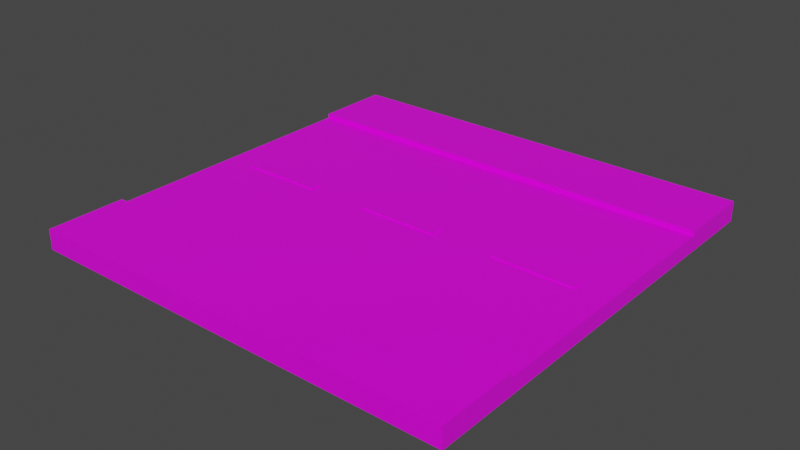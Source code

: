 # Source: road_tiles.blend  (saved by Blender 3.1.7; exported with 4.5.12 LTS)
import bpy
from mathutils import Matrix  # noqa: F401  (used for matrix-valued properties, if any)

bpy.ops.wm.read_factory_settings(use_empty=True)
scene = bpy.context.scene
scene.name = 'Scene'

# ---- collections
col_collection = bpy.data.collections.new('Collection'); scene.collection.children.link(col_collection)

# ---- images (referenced by path relative to the original .blend; pixels are not part of the script)
import os
ASSET_DIR = os.environ.get("B2B_ASSET_DIR", "")  # directory of the original .blend (textures are referenced by path, not embedded)
HERE = os.path.dirname(os.path.abspath(__file__))  # packed textures are extracted next to this script under _unpacked/

def load_image(name, relpath, width, height, colorspace="sRGB"):
    """Load a texture the original file referenced (path relative to the .blend, or extracted next to this script)."""
    p = next((c for c in (os.path.join(HERE, relpath), os.path.join(ASSET_DIR, relpath)) if relpath and os.path.exists(c)), "")
    if p:
        img = bpy.data.images.load(p, check_existing=True)
        img.name = name
    else:  # same state as the original file: an image datablock whose file is absent (Cycles renders it pink)
        img = bpy.data.images.new(name, width, height)
        img.source = "FILE"
        img.filepath = "//" + (relpath or name)
    img.colorspace_settings.name = colorspace
    return img
img_imphenziapalette01_png = load_image('ImphenziaPalette01.png', 'ImphenziaPalette01.png', 1024, 1024, 'sRGB')

# ---- materials (node trees are filled in below, after node groups)
mat_material = bpy.data.materials.new('Material')
mat_material.alpha_threshold = 0.0
mat_material.line_color = (0.0, 0.0, 0.0, 1.0)

# ---- material node trees
mat_material.use_nodes = True; mat_material.node_tree.nodes.clear()
_N = mat_material.node_tree.nodes; _L = mat_material.node_tree.links
n0 = _N.new('ShaderNodeOutputMaterial'); n0.name = 'Material Output'; n0.location = (300, 300)
n1 = _N.new('ShaderNodeBsdfPrincipled'); n1.name = 'Principled BSDF'; n1.location = (10, 300)
n1.distribution = 'GGX'
n1.subsurface_method = 'RANDOM_WALK_SKIN'
n1.inputs[2].default_value = 0.4
n1.inputs[3].default_value = 1.45
n1.inputs[27].default_value = (0.0, 0.0, 0.0, 1.0)
n1.inputs[28].default_value = 1.0
n2 = _N.new('ShaderNodeTexImage'); n2.name = 'Image Texture'; n2.location = (-302, 1)
n2.image = img_imphenziapalette01_png
n2.interpolation = 'Closest'
_L.new(n1.outputs[0], n0.inputs[0])
_L.new(n2.outputs[0], n1.inputs[0])
n0.is_active_output = True

# ---- world
world_world = bpy.data.worlds.new('World'); scene.world = world_world
world_world.use_nodes = True; world_world.node_tree.nodes.clear()
_N = world_world.node_tree.nodes; _L = world_world.node_tree.links
n0 = _N.new('ShaderNodeOutputWorld'); n0.name = 'World Output'; n0.location = (300, 300)
n1 = _N.new('ShaderNodeBackground'); n1.name = 'Background'; n1.location = (10, 300)
n1.inputs[0].default_value = (0.05088, 0.05088, 0.05088, 1.0)
_L.new(n1.outputs[0], n0.inputs[0])
n0.is_active_output = True
world_world.color = (0.05088, 0.05088, 0.05088)
world_world.use_sun_shadow = False
world_world.sun_shadow_jitter_overblur = 0.0

# ---- meshes
me_cube = bpy.data.meshes.new('Cube')
me_cube.from_pydata([(1.0, 1.0, -0.06223), (1.0, 1.0, 0.06223), (-1.0, 1.0, -0.06223), (-1.0, 1.0, 0.06223), (-1.0, 0.0, 0.06223), (1.0, 0.0, -0.06223), (-1.0, 0.0, -0.06223), (1.0, 0.0, 0.06223), (-1.0, 0.6398, -0.06223), (1.0, 0.6398, 0.06223), (-1.0, 0.6398, 0.06223), (1.0, 0.6398, -0.06223), (1.0, 1.0, 0.09488), (-1.0, 1.0, 0.09488), (1.0, 0.6398, 0.09488), (-1.0, 0.6398, 0.09488), (0.3333, 1.0, 0.06223), (-0.3333, 1.0, 0.06223), (-0.3333, 1.0, -0.06223), (0.3333, 1.0, -0.06223), (0.3333, 0.0, 0.06223), (-0.3333, 0.0, 0.06223), (-0.3333, 0.0, -0.06223), (0.3333, 0.0, -0.06223), (-0.3333, 0.6398, -0.06223), (0.3333, 0.6398, -0.06223), (0.3333, 0.6398, 0.06223), (-0.3333, 0.6398, 0.06223), (0.3333, 1.0, 0.09488), (-0.3333, 1.0, 0.09488), (0.3333, 0.6398, 0.09488), (-0.3333, 0.6398, 0.09488), (-1.0, 0.02663, 0.06223), (1.0, 0.04794, -0.06223), (-1.0, 0.04794, -0.06223), (1.0, 0.02663, 0.06223), (0.3333, 0.04794, -0.06223), (-0.3333, 0.04794, -0.06223), (-0.3333, 0.02663, 0.06223), (0.3333, 0.02663, 0.06223), (0.5556, 1.0, -0.06223), (0.7778, 1.0, -0.06223), (0.5556, 0.0, -0.06223), (0.7778, 0.0, -0.06223), (0.5556, 0.6398, -0.06223), (0.7778, 0.6398, -0.06223), (0.7778, 1.0, 0.06223), (0.5556, 1.0, 0.06223), (0.8556, 0.0, 0.06223), (0.4778, 0.0, 0.06223), (0.7778, 0.6398, 0.06223), (0.5556, 0.6398, 0.06223), (0.7778, 1.0, 0.09488), (0.5556, 1.0, 0.09488), (0.7778, 0.6398, 0.09488), (0.5556, 0.6398, 0.09488), (0.5556, 0.04794, -0.06223), (0.7778, 0.04794, -0.06223), (0.8556, 0.02663, 0.06223), (0.4778, 0.02663, 0.06223), (0.1111, 1.0, 0.06223), (-0.1111, 1.0, 0.06223), (-0.1111, 1.0, -0.06223), (0.1111, 1.0, -0.06223), (0.1111, 0.0, 0.06223), (-0.1111, 0.0, 0.06223), (-0.1111, 0.0, -0.06223), (0.1111, 0.0, -0.06223), (-0.1111, 0.6398, -0.06223), (0.1111, 0.6398, -0.06223), (0.1111, 0.6398, 0.06223), (-0.1111, 0.6398, 0.06223), (0.1111, 1.0, 0.09488), (-0.1111, 1.0, 0.09488), (0.1111, 0.6398, 0.09488), (-0.1111, 0.6398, 0.09488), (0.1111, 0.02663, 0.06223), (-0.1111, 0.02663, 0.06223), (-0.1111, 0.04794, -0.06223), (0.1111, 0.04794, -0.06223), (-0.5556, 1.0, 0.06223), (-0.7778, 1.0, 0.06223), (-0.4778, 0.0, 0.06223), (-0.8556, 0.0, 0.06223), (-0.5556, 0.6398, 0.06223), (-0.7778, 0.6398, 0.06223), (-0.5556, 1.0, 0.09488), (-0.7778, 1.0, 0.09488), (-0.5556, 0.6398, 0.09488), (-0.7778, 0.6398, 0.09488), (-0.7778, 1.0, -0.06223), (-0.5556, 1.0, -0.06223), (-0.7778, 0.0, -0.06223), (-0.5556, 0.0, -0.06223), (-0.7778, 0.6398, -0.06223), (-0.5556, 0.6398, -0.06223), (-0.4778, 0.02663, 0.06223), (-0.8556, 0.02663, 0.06223), (-0.7778, 0.04794, -0.06223), (-0.5556, 0.04794, -0.06223), (0.5556, 0.0, 0.06223), (0.3333, 0.0, 0.06223), (-0.3333, 0.02663, 0.06223), (-0.3333, 0.0, 0.06223), (0.3333, 0.02663, 0.06223), (0.5556, 0.02663, 0.06223), (0.1889, 0.0, 0.06223), (-0.1889, 0.0, 0.06223), (0.1889, 0.02663, 0.06223), (-0.1889, 0.02663, 0.06223), (-0.5556, 0.0, 0.06223), (-0.5556, 0.02663, 0.06223), (0.8556, 0.0, 0.07106), (0.4778, 0.0, 0.07106), (0.8556, 0.02663, 0.07106), (0.4778, 0.02663, 0.07106), (-0.4778, 0.0, 0.07106), (-0.8556, 0.0, 0.07106), (-0.4778, 0.02663, 0.07106), (-0.8556, 0.02663, 0.07106), (0.1889, 0.0, 0.07106), (-0.1889, 0.0, 0.07106), (0.1889, 0.02663, 0.07106), (-0.1889, 0.02663, 0.07106), (1.0, -1.0, -0.06223), (1.0, -1.0, 0.06223), (-1.0, -1.0, -0.06223), (-1.0, -1.0, 0.06223), (-1.0, -0.6398, -0.06223), (1.0, -0.6398, 0.06223), (-1.0, -0.6398, 0.06223), (1.0, -0.6398, -0.06223), (1.0, -1.0, 0.09488), (-1.0, -1.0, 0.09488), (1.0, -0.6398, 0.09488), (-1.0, -0.6398, 0.09488), (0.3333, -1.0, 0.06223), (-0.3333, -1.0, 0.06223), (-0.3333, -1.0, -0.06223), (0.3333, -1.0, -0.06223), (-0.3333, -0.6398, -0.06223), (0.3333, -0.6398, -0.06223), (0.3333, -0.6398, 0.06223), (-0.3333, -0.6398, 0.06223), (0.3333, -1.0, 0.09488), (-0.3333, -1.0, 0.09488), (0.3333, -0.6398, 0.09488), (-0.3333, -0.6398, 0.09488), (-1.0, -0.02663, 0.06223), (1.0, -0.04794, -0.06223), (-1.0, -0.04794, -0.06223), (1.0, -0.02663, 0.06223), (0.3333, -0.04794, -0.06223), (-0.3333, -0.04794, -0.06223), (-0.3333, -0.02663, 0.06223), (0.3333, -0.02663, 0.06223), (0.5556, -1.0, -0.06223), (0.7778, -1.0, -0.06223), (0.5556, -0.6398, -0.06223), (0.7778, -0.6398, -0.06223), (0.7778, -1.0, 0.06223), (0.5556, -1.0, 0.06223), (0.7778, -0.6398, 0.06223), (0.5556, -0.6398, 0.06223), (0.7778, -1.0, 0.09488), (0.5556, -1.0, 0.09488), (0.7778, -0.6398, 0.09488), (0.5556, -0.6398, 0.09488), (0.5556, -0.04794, -0.06223), (0.7778, -0.04794, -0.06223), (0.8556, -0.02663, 0.06223), (0.4778, -0.02663, 0.06223), (0.1111, -1.0, 0.06223), (-0.1111, -1.0, 0.06223), (-0.1111, -1.0, -0.06223), (0.1111, -1.0, -0.06223), (-0.1111, -0.6398, -0.06223), (0.1111, -0.6398, -0.06223), (0.1111, -0.6398, 0.06223), (-0.1111, -0.6398, 0.06223), (0.1111, -1.0, 0.09488), (-0.1111, -1.0, 0.09488), (0.1111, -0.6398, 0.09488), (-0.1111, -0.6398, 0.09488), (0.1111, -0.02663, 0.06223), (-0.1111, -0.02663, 0.06223), (-0.1111, -0.04794, -0.06223), (0.1111, -0.04794, -0.06223), (-0.5556, -1.0, 0.06223), (-0.7778, -1.0, 0.06223), (-0.5556, -0.6398, 0.06223), (-0.7778, -0.6398, 0.06223), (-0.5556, -1.0, 0.09488), (-0.7778, -1.0, 0.09488), (-0.5556, -0.6398, 0.09488), (-0.7778, -0.6398, 0.09488), (-0.7778, -1.0, -0.06223), (-0.5556, -1.0, -0.06223), (-0.7778, -0.6398, -0.06223), (-0.5556, -0.6398, -0.06223), (-0.4778, -0.02663, 0.06223), (-0.8556, -0.02663, 0.06223), (-0.7778, -0.04794, -0.06223), (-0.5556, -0.04794, -0.06223), (-0.3333, -0.02663, 0.06223), (0.3333, -0.02663, 0.06223), (0.5556, -0.02663, 0.06223), (0.1889, -0.02663, 0.06223), (-0.1889, -0.02663, 0.06223), (-0.5556, -0.02663, 0.06223), (0.8556, -0.02663, 0.07106), (0.4778, -0.02663, 0.07106), (-0.4778, -0.02663, 0.07106), (-0.8556, -0.02663, 0.07106), (0.1889, -0.02663, 0.07106), (-0.1889, -0.02663, 0.07106)], [], [(10, 8, 2, 3), (46, 41, 0, 1), (35, 33, 5, 7), (58, 35, 7, 48), (98, 34, 6, 92), (90, 2, 8, 94), (85, 10, 15, 89), (1, 0, 11, 9), (32, 34, 8, 10), (52, 12, 14, 54), (46, 1, 12, 52), (1, 9, 14, 12), (10, 3, 13, 15), (80, 17, 29, 86), (60, 16, 28, 72), (86, 29, 31, 88), (72, 28, 30, 74), (51, 26, 30, 55), (71, 27, 31, 75), (40, 19, 25, 44), (62, 18, 24, 68), (56, 36, 23, 42), (78, 37, 22, 66), (65, 77, 109, 107), (76, 39, 20, 64), (80, 91, 18, 17), (60, 63, 19, 16), (70, 26, 39, 76), (84, 27, 38, 96), (68, 24, 37, 78), (44, 25, 36, 56), (4, 6, 34, 32), (94, 8, 34, 98), (50, 9, 35, 58), (9, 11, 33, 35), (26, 51, 59, 39), (51, 50, 58, 59), (11, 45, 57, 33), (45, 44, 56, 57), (33, 57, 43, 5), (57, 56, 42, 43), (0, 41, 45, 11), (41, 40, 44, 45), (9, 50, 54, 14), (50, 51, 55, 54), (16, 47, 53, 28), (47, 46, 52, 53), (28, 53, 55, 30), (53, 52, 54, 55), (64, 65, 107, 106), (106, 107, 121, 120), (16, 19, 40, 47), (47, 40, 41, 46), (25, 69, 79, 36), (69, 68, 78, 79), (27, 71, 77, 38), (71, 70, 76, 77), (17, 18, 62, 61), (61, 62, 63, 60), (38, 77, 65, 21), (49, 20, 101, 100), (36, 79, 67, 23), (79, 78, 66, 67), (19, 63, 69, 25), (63, 62, 68, 69), (26, 70, 74, 30), (70, 71, 75, 74), (29, 73, 75, 31), (73, 72, 74, 75), (17, 61, 73, 29), (61, 60, 72, 73), (24, 95, 99, 37), (95, 94, 98, 99), (10, 85, 97, 32), (85, 84, 96, 97), (3, 2, 90, 81), (81, 90, 91, 80), (32, 97, 83, 4), (108, 106, 120, 122), (13, 87, 89, 15), (87, 86, 88, 89), (3, 81, 87, 13), (81, 80, 86, 87), (27, 84, 88, 31), (84, 85, 89, 88), (18, 91, 95, 24), (91, 90, 94, 95), (37, 99, 93, 22), (99, 98, 92, 93), (111, 102, 103, 110), (104, 105, 100, 101), (48, 49, 113, 112), (21, 82, 110, 103), (59, 49, 100, 105), (96, 38, 102, 111), (38, 21, 103, 102), (76, 64, 106, 108), (77, 76, 108, 109), (82, 96, 111, 110), (39, 59, 105, 104), (20, 39, 104, 101), (115, 114, 112, 113), (119, 118, 116, 117), (123, 122, 120, 121), (49, 59, 115, 113), (83, 97, 119, 117), (82, 83, 117, 116), (109, 108, 122, 123), (58, 48, 112, 114), (96, 82, 116, 118), (97, 96, 118, 119), (107, 109, 123, 121), (59, 58, 114, 115), (130, 127, 126, 128), (160, 125, 124, 157), (151, 7, 5, 149), (170, 48, 7, 151), (202, 92, 6, 150), (196, 198, 128, 126), (191, 195, 135, 130), (125, 129, 131, 124), (148, 130, 128, 150), (164, 166, 134, 132), (160, 164, 132, 125), (125, 132, 134, 129), (130, 135, 133, 127), (188, 192, 145, 137), (172, 180, 144, 136), (192, 194, 147, 145), (180, 182, 146, 144), (163, 167, 146, 142), (179, 183, 147, 143), (156, 158, 141, 139), (174, 176, 140, 138), (168, 42, 23, 152), (186, 66, 22, 153), (65, 107, 208, 185), (184, 64, 20, 155), (188, 137, 138, 197), (172, 136, 139, 175), (178, 184, 155, 142), (190, 200, 154, 143), (176, 186, 153, 140), (158, 168, 152, 141), (4, 148, 150, 6), (198, 202, 150, 128), (162, 170, 151, 129), (129, 151, 149, 131), (142, 155, 171, 163), (163, 171, 170, 162), (131, 149, 169, 159), (159, 169, 168, 158), (149, 5, 43, 169), (169, 43, 42, 168), (124, 131, 159, 157), (157, 159, 158, 156), (129, 134, 166, 162), (162, 166, 167, 163), (136, 144, 165, 161), (161, 165, 164, 160), (144, 146, 167, 165), (165, 167, 166, 164), (136, 161, 156, 139), (161, 160, 157, 156), (141, 152, 187, 177), (177, 187, 186, 176), (143, 154, 185, 179), (179, 185, 184, 178), (137, 173, 174, 138), (173, 172, 175, 174), (154, 21, 65, 185), (152, 23, 67, 187), (187, 67, 66, 186), (139, 141, 177, 175), (175, 177, 176, 174), (142, 146, 182, 178), (178, 182, 183, 179), (145, 147, 183, 181), (181, 183, 182, 180), (137, 145, 181, 173), (173, 181, 180, 172), (140, 153, 203, 199), (199, 203, 202, 198), (130, 148, 201, 191), (191, 201, 200, 190), (127, 189, 196, 126), (189, 188, 197, 196), (148, 4, 83, 201), (207, 214, 120, 106), (133, 135, 195, 193), (193, 195, 194, 192), (127, 133, 193, 189), (189, 193, 192, 188), (143, 147, 194, 190), (190, 194, 195, 191), (138, 140, 199, 197), (197, 199, 198, 196), (153, 22, 93, 203), (203, 93, 92, 202), (209, 110, 103, 204), (205, 101, 100, 206), (171, 206, 100, 49), (200, 209, 204, 154), (154, 204, 103, 21), (184, 207, 106, 64), (185, 208, 207, 184), (82, 110, 209, 200), (155, 205, 206, 171), (20, 101, 205, 155), (211, 113, 112, 210), (213, 117, 116, 212), (215, 121, 120, 214), (49, 113, 211, 171), (83, 117, 213, 201), (208, 215, 214, 207), (170, 210, 112, 48), (200, 212, 116, 82), (201, 213, 212, 200), (107, 121, 215, 208), (171, 211, 210, 170)])
_uv = me_cube.uv_layers.new(name='UVMap')
_uv.uv.foreach_set('vector', [0.9444, 0.9277, 0.9444, 0.9277, 0.9444, 0.9277, 0.9444, 0.9277, 0.9444, 0.9277, 0.9444, 0.9277, 0.9444, 0.9277, 0.9444, 0.9277, 0.9444, 0.9277, 0.9444, 0.9277, 0.9444, 0.9277, 0.9444, 0.9277, 0.9444, 0.9277, 0.9444, 0.9277, 0.9444, 0.9277, 0.9444, 0.9277, 0.9444, 0.9277, 0.9444, 0.9277, 0.9444, 0.9277, 0.9444, 0.9277, 0.9444, 0.9277, 0.9444, 0.9277, 0.9444, 0.9277, 0.9444, 0.9277, 0.7279, 0.9425, 0.7279, 0.9425, 0.7279, 0.9425, 0.7279, 0.9425, 0.9444, 0.9277, 0.9444, 0.9277, 0.9444, 0.9277, 0.9444, 0.9277, 0.9444, 0.9277, 0.9444, 0.9277, 0.9444, 0.9277, 0.9444, 0.9277, 0.7279, 0.9425, 0.7279, 0.9425, 0.7279, 0.9425, 0.7279, 0.9425, 0.9444, 0.9277, 0.9444, 0.9277, 0.9444, 0.9277, 0.9444, 0.9277, 0.9444, 0.9277, 0.9444, 0.9277, 0.9444, 0.9277, 0.9444, 0.9277, 0.9444, 0.9277, 0.9444, 0.9277, 0.9444, 0.9277, 0.9444, 0.9277, 0.9444, 0.9277, 0.9444, 0.9277, 0.9444, 0.9277, 0.9444, 0.9277, 0.9444, 0.9277, 0.9444, 0.9277, 0.9444, 0.9277, 0.9444, 0.9277, 0.7279, 0.9425, 0.7279, 0.9425, 0.7279, 0.9425, 0.7279, 0.9425, 0.7279, 0.9425, 0.7279, 0.9425, 0.7279, 0.9425, 0.7279, 0.9425, 0.7279, 0.9425, 0.7279, 0.9425, 0.7279, 0.9425, 0.7279, 0.9425, 0.7279, 0.9425, 0.7279, 0.9425, 0.7279, 0.9425, 0.7279, 0.9425, 0.9444, 0.9277, 0.9444, 0.9277, 0.9444, 0.9277, 0.9444, 0.9277, 0.9444, 0.9277, 0.9444, 0.9277, 0.9444, 0.9277, 0.9444, 0.9277, 0.9444, 0.9277, 0.9444, 0.9277, 0.9444, 0.9277, 0.9444, 0.9277, 0.9444, 0.9277, 0.9444, 0.9277, 0.9444, 0.9277, 0.9444, 0.9277, 0.9444, 0.9277, 0.9444, 0.9277, 0.9444, 0.9277, 0.9444, 0.9277, 0.9444, 0.9277, 0.9444, 0.9277, 0.9444, 0.9277, 0.9444, 0.9277, 0.9444, 0.9277, 0.9444, 0.9277, 0.9444, 0.9277, 0.9444, 0.9277, 0.9444, 0.9277, 0.9444, 0.9277, 0.9444, 0.9277, 0.9444, 0.9277, 0.9444, 0.9277, 0.9444, 0.9277, 0.9444, 0.9277, 0.9444, 0.9277, 0.9444, 0.9277, 0.9444, 0.9277, 0.9444, 0.9277, 0.9444, 0.9277, 0.9444, 0.9277, 0.9444, 0.9277, 0.9444, 0.9277, 0.9444, 0.9277, 0.9444, 0.9277, 0.9444, 0.9277, 0.9444, 0.9277, 0.9444, 0.9277, 0.9444, 0.9277, 0.9444, 0.9277, 0.9444, 0.9277, 0.9444, 0.9277, 0.9444, 0.9277, 0.9444, 0.9277, 0.9444, 0.9277, 0.9444, 0.9277, 0.9444, 0.9277, 0.9444, 0.9277, 0.9444, 0.9277, 0.9444, 0.9277, 0.9444, 0.9277, 0.9444, 0.9277, 0.9444, 0.9277, 0.9444, 0.9277, 0.9444, 0.9277, 0.9444, 0.9277, 0.9444, 0.9277, 0.9444, 0.9277, 0.9444, 0.9277, 0.9444, 0.9277, 0.9444, 0.9277, 0.9444, 0.9277, 0.9444, 0.9277, 0.9444, 0.9277, 0.9444, 0.9277, 0.9444, 0.9277, 0.9444, 0.9277, 0.9444, 0.9277, 0.9444, 0.9277, 0.9444, 0.9277, 0.9444, 0.9277, 0.9444, 0.9277, 0.9444, 0.9277, 0.9444, 0.9277, 0.9444, 0.9277, 0.9444, 0.9277, 0.9444, 0.9277, 0.9444, 0.9277, 0.9444, 0.9277, 0.9444, 0.9277, 0.9444, 0.9277, 0.9444, 0.9277, 0.9444, 0.9277, 0.9444, 0.9277, 0.9444, 0.9277, 0.9444, 0.9277, 0.7279, 0.9425, 0.7279, 0.9425, 0.7279, 0.9425, 0.7279, 0.9425, 0.7279, 0.9425, 0.7279, 0.9425, 0.7279, 0.9425, 0.7279, 0.9425, 0.9444, 0.9277, 0.9444, 0.9277, 0.9444, 0.9277, 0.9444, 0.9277, 0.9444, 0.9277, 0.9444, 0.9277, 0.9444, 0.9277, 0.9444, 0.9277, 0.7279, 0.9425, 0.7279, 0.9425, 0.7279, 0.9425, 0.7279, 0.9425, 0.7279, 0.9425, 0.7279, 0.9425, 0.7279, 0.9425, 0.7279, 0.9425, 0.9444, 0.9277, 0.9444, 0.9277, 0.9444, 0.9277, 0.9444, 0.9277, 0.9444, 0.9277, 0.9444, 0.9277, 0.9444, 0.9277, 0.9444, 0.9277, 0.9444, 0.9277, 0.9444, 0.9277, 0.9444, 0.9277, 0.9444, 0.9277, 0.9444, 0.9277, 0.9444, 0.9277, 0.9444, 0.9277, 0.9444, 0.9277, 0.9444, 0.9277, 0.9444, 0.9277, 0.9444, 0.9277, 0.9444, 0.9277, 0.9444, 0.9277, 0.9444, 0.9277, 0.9444, 0.9277, 0.9444, 0.9277, 0.9444, 0.9277, 0.9444, 0.9277, 0.9444, 0.9277, 0.9444, 0.9277, 0.9444, 0.9277, 0.9444, 0.9277, 0.9444, 0.9277, 0.9444, 0.9277, 0.9444, 0.9277, 0.9444, 0.9277, 0.9444, 0.9277, 0.9444, 0.9277, 0.9444, 0.9277, 0.9444, 0.9277, 0.9444, 0.9277, 0.9444, 0.9277, 0.9444, 0.9277, 0.9444, 0.9277, 0.9444, 0.9277, 0.9444, 0.9277, 0.9444, 0.9277, 0.9444, 0.9277, 0.9444, 0.9277, 0.9444, 0.9277, 0.9444, 0.9277, 0.9444, 0.9277, 0.9444, 0.9277, 0.9444, 0.9277, 0.9444, 0.9277, 0.9444, 0.9277, 0.9444, 0.9277, 0.9444, 0.9277, 0.9444, 0.9277, 0.9444, 0.9277, 0.9444, 0.9277, 0.9444, 0.9277, 0.9444, 0.9277, 0.9444, 0.9277, 0.9444, 0.9277, 0.9444, 0.9277, 0.7279, 0.9425, 0.7279, 0.9425, 0.7279, 0.9425, 0.7279, 0.9425, 0.7279, 0.9425, 0.7279, 0.9425, 0.7279, 0.9425, 0.7279, 0.9425, 0.7279, 0.9425, 0.7279, 0.9425, 0.7279, 0.9425, 0.7279, 0.9425, 0.7279, 0.9425, 0.7279, 0.9425, 0.7279, 0.9425, 0.7279, 0.9425, 0.9444, 0.9277, 0.9444, 0.9277, 0.9444, 0.9277, 0.9444, 0.9277, 0.9444, 0.9277, 0.9444, 0.9277, 0.9444, 0.9277, 0.9444, 0.9277, 0.9444, 0.9277, 0.9444, 0.9277, 0.9444, 0.9277, 0.9444, 0.9277, 0.9444, 0.9277, 0.9444, 0.9277, 0.9444, 0.9277, 0.9444, 0.9277, 0.9444, 0.9277, 0.9444, 0.9277, 0.9444, 0.9277, 0.9444, 0.9277, 0.9444, 0.9277, 0.9444, 0.9277, 0.9444, 0.9277, 0.9444, 0.9277, 0.9444, 0.9277, 0.9444, 0.9277, 0.9444, 0.9277, 0.9444, 0.9277, 0.9444, 0.9277, 0.9444, 0.9277, 0.9444, 0.9277, 0.9444, 0.9277, 0.9444, 0.9277, 0.9444, 0.9277, 0.9444, 0.9277, 0.9444, 0.9277, 0.05854, 0.9425, 0.05854, 0.9425, 0.05854, 0.9425, 0.05854, 0.9425, 0.7279, 0.9425, 0.7279, 0.9425, 0.7279, 0.9425, 0.7279, 0.9425, 0.7279, 0.9425, 0.7279, 0.9425, 0.7279, 0.9425, 0.7279, 0.9425, 0.9444, 0.9277, 0.9444, 0.9277, 0.9444, 0.9277, 0.9444, 0.9277, 0.9444, 0.9277, 0.9444, 0.9277, 0.9444, 0.9277, 0.9444, 0.9277, 0.7279, 0.9425, 0.7279, 0.9425, 0.7279, 0.9425, 0.7279, 0.9425, 0.7279, 0.9425, 0.7279, 0.9425, 0.7279, 0.9425, 0.7279, 0.9425, 0.9444, 0.9277, 0.9444, 0.9277, 0.9444, 0.9277, 0.9444, 0.9277, 0.9444, 0.9277, 0.9444, 0.9277, 0.9444, 0.9277, 0.9444, 0.9277, 0.9444, 0.9277, 0.9444, 0.9277, 0.9444, 0.9277, 0.9444, 0.9277, 0.9444, 0.9277, 0.9444, 0.9277, 0.9444, 0.9277, 0.9444, 0.9277, 0.9444, 0.9277, 0.9444, 0.9277, 0.9444, 0.9277, 0.9444, 0.9277, 0.9444, 0.9277, 0.9444, 0.9277, 0.9444, 0.9277, 0.9444, 0.9277, 0.9444, 0.9277, 0.9444, 0.9277, 0.9444, 0.9277, 0.9444, 0.9277, 0.9444, 0.9277, 0.9444, 0.9277, 0.9444, 0.9277, 0.9444, 0.9277, 0.9444, 0.9277, 0.9444, 0.9277, 0.9444, 0.9277, 0.9444, 0.9277, 0.9444, 0.9277, 0.9444, 0.9277, 0.9444, 0.9277, 0.9444, 0.9277, 0.9444, 0.9277, 0.9444, 0.9277, 0.9444, 0.9277, 0.9444, 0.9277, 0.9444, 0.9277, 0.9444, 0.9277, 0.9444, 0.9277, 0.9444, 0.9277, 0.9444, 0.9277, 0.9444, 0.9277, 0.9444, 0.9277, 0.9444, 0.9277, 0.9444, 0.9277, 0.9444, 0.9277, 0.9444, 0.9277, 0.9444, 0.9277, 0.9444, 0.9277, 0.9444, 0.9277, 0.9444, 0.9277, 0.9444, 0.9277, 0.9444, 0.9277, 0.9444, 0.9277, 0.9444, 0.9277, 0.9444, 0.9277, 0.05854, 0.9425, 0.05854, 0.9425, 0.05854, 0.9425, 0.05854, 0.9425, 0.05854, 0.9425, 0.05854, 0.9425, 0.05854, 0.9425, 0.05854, 0.9425, 0.05854, 0.9425, 0.05854, 0.9425, 0.05854, 0.9425, 0.05854, 0.9425, 0.05854, 0.9425, 0.05854, 0.9425, 0.05854, 0.9425, 0.05854, 0.9425, 0.05854, 0.9425, 0.05854, 0.9425, 0.05854, 0.9425, 0.05854, 0.9425, 0.9444, 0.9277, 0.9444, 0.9277, 0.9444, 0.9277, 0.9444, 0.9277, 0.05854, 0.9425, 0.05854, 0.9425, 0.05854, 0.9425, 0.05854, 0.9425, 0.05854, 0.9425, 0.05854, 0.9425, 0.05854, 0.9425, 0.05854, 0.9425, 0.05854, 0.9425, 0.05854, 0.9425, 0.05854, 0.9425, 0.05854, 0.9425, 0.9444, 0.9277, 0.9444, 0.9277, 0.9444, 0.9277, 0.9444, 0.9277, 0.05854, 0.9425, 0.05854, 0.9425, 0.05854, 0.9425, 0.05854, 0.9425, 0.05854, 0.9425, 0.05854, 0.9425, 0.05854, 0.9425, 0.05854, 0.9425, 0.9444, 0.9277, 0.9444, 0.9277, 0.9444, 0.9277, 0.9444, 0.9277, 0.9444, 0.9277, 0.9444, 0.9277, 0.9444, 0.9277, 0.9444, 0.9277, 0.9444, 0.9277, 0.9444, 0.9277, 0.9444, 0.9277, 0.9444, 0.9277, 0.9444, 0.9277, 0.9444, 0.9277, 0.9444, 0.9277, 0.9444, 0.9277, 0.9444, 0.9277, 0.9444, 0.9277, 0.9444, 0.9277, 0.9444, 0.9277, 0.9444, 0.9277, 0.9444, 0.9277, 0.9444, 0.9277, 0.9444, 0.9277, 0.7279, 0.9425, 0.7279, 0.9425, 0.7279, 0.9425, 0.7279, 0.9425, 0.9444, 0.9277, 0.9444, 0.9277, 0.9444, 0.9277, 0.9444, 0.9277, 0.9444, 0.9277, 0.9444, 0.9277, 0.9444, 0.9277, 0.9444, 0.9277, 0.7279, 0.9425, 0.7279, 0.9425, 0.7279, 0.9425, 0.7279, 0.9425, 0.9444, 0.9277, 0.9444, 0.9277, 0.9444, 0.9277, 0.9444, 0.9277, 0.9444, 0.9277, 0.9444, 0.9277, 0.9444, 0.9277, 0.9444, 0.9277, 0.9444, 0.9277, 0.9444, 0.9277, 0.9444, 0.9277, 0.9444, 0.9277, 0.9444, 0.9277, 0.9444, 0.9277, 0.9444, 0.9277, 0.9444, 0.9277, 0.9444, 0.9277, 0.9444, 0.9277, 0.9444, 0.9277, 0.9444, 0.9277, 0.7279, 0.9425, 0.7279, 0.9425, 0.7279, 0.9425, 0.7279, 0.9425, 0.7279, 0.9425, 0.7279, 0.9425, 0.7279, 0.9425, 0.7279, 0.9425, 0.7279, 0.9425, 0.7279, 0.9425, 0.7279, 0.9425, 0.7279, 0.9425, 0.7279, 0.9425, 0.7279, 0.9425, 0.7279, 0.9425, 0.7279, 0.9425, 0.9444, 0.9277, 0.9444, 0.9277, 0.9444, 0.9277, 0.9444, 0.9277, 0.9444, 0.9277, 0.9444, 0.9277, 0.9444, 0.9277, 0.9444, 0.9277, 0.9444, 0.9277, 0.9444, 0.9277, 0.9444, 0.9277, 0.9444, 0.9277, 0.9444, 0.9277, 0.9444, 0.9277, 0.9444, 0.9277, 0.9444, 0.9277, 0.9444, 0.9277, 0.9444, 0.9277, 0.9444, 0.9277, 0.9444, 0.9277, 0.9444, 0.9277, 0.9444, 0.9277, 0.9444, 0.9277, 0.9444, 0.9277, 0.9444, 0.9277, 0.9444, 0.9277, 0.9444, 0.9277, 0.9444, 0.9277, 0.9444, 0.9277, 0.9444, 0.9277, 0.9444, 0.9277, 0.9444, 0.9277, 0.9444, 0.9277, 0.9444, 0.9277, 0.9444, 0.9277, 0.9444, 0.9277, 0.9444, 0.9277, 0.9444, 0.9277, 0.9444, 0.9277, 0.9444, 0.9277, 0.9444, 0.9277, 0.9444, 0.9277, 0.9444, 0.9277, 0.9444, 0.9277, 0.9444, 0.9277, 0.9444, 0.9277, 0.9444, 0.9277, 0.9444, 0.9277, 0.9444, 0.9277, 0.9444, 0.9277, 0.9444, 0.9277, 0.9444, 0.9277, 0.9444, 0.9277, 0.9444, 0.9277, 0.9444, 0.9277, 0.9444, 0.9277, 0.9444, 0.9277, 0.9444, 0.9277, 0.9444, 0.9277, 0.9444, 0.9277, 0.9444, 0.9277, 0.9444, 0.9277, 0.9444, 0.9277, 0.9444, 0.9277, 0.9444, 0.9277, 0.9444, 0.9277, 0.9444, 0.9277, 0.9444, 0.9277, 0.9444, 0.9277, 0.9444, 0.9277, 0.9444, 0.9277, 0.9444, 0.9277, 0.9444, 0.9277, 0.9444, 0.9277, 0.9444, 0.9277, 0.9444, 0.9277, 0.9444, 0.9277, 0.9444, 0.9277, 0.9444, 0.9277, 0.9444, 0.9277, 0.9444, 0.9277, 0.9444, 0.9277, 0.9444, 0.9277, 0.9444, 0.9277, 0.9444, 0.9277, 0.9444, 0.9277, 0.9444, 0.9277, 0.9444, 0.9277, 0.9444, 0.9277, 0.9444, 0.9277, 0.9444, 0.9277, 0.9444, 0.9277, 0.9444, 0.9277, 0.9444, 0.9277, 0.9444, 0.9277, 0.9444, 0.9277, 0.7279, 0.9425, 0.7279, 0.9425, 0.7279, 0.9425, 0.7279, 0.9425, 0.7279, 0.9425, 0.7279, 0.9425, 0.7279, 0.9425, 0.7279, 0.9425, 0.9444, 0.9277, 0.9444, 0.9277, 0.9444, 0.9277, 0.9444, 0.9277, 0.9444, 0.9277, 0.9444, 0.9277, 0.9444, 0.9277, 0.9444, 0.9277, 0.7279, 0.9425, 0.7279, 0.9425, 0.7279, 0.9425, 0.7279, 0.9425, 0.7279, 0.9425, 0.7279, 0.9425, 0.7279, 0.9425, 0.7279, 0.9425, 0.9444, 0.9277, 0.9444, 0.9277, 0.9444, 0.9277, 0.9444, 0.9277, 0.9444, 0.9277, 0.9444, 0.9277, 0.9444, 0.9277, 0.9444, 0.9277, 0.9444, 0.9277, 0.9444, 0.9277, 0.9444, 0.9277, 0.9444, 0.9277, 0.9444, 0.9277, 0.9444, 0.9277, 0.9444, 0.9277, 0.9444, 0.9277, 0.9444, 0.9277, 0.9444, 0.9277, 0.9444, 0.9277, 0.9444, 0.9277, 0.9444, 0.9277, 0.9444, 0.9277, 0.9444, 0.9277, 0.9444, 0.9277, 0.9444, 0.9277, 0.9444, 0.9277, 0.9444, 0.9277, 0.9444, 0.9277, 0.9444, 0.9277, 0.9444, 0.9277, 0.9444, 0.9277, 0.9444, 0.9277, 0.9444, 0.9277, 0.9444, 0.9277, 0.9444, 0.9277, 0.9444, 0.9277, 0.9444, 0.9277, 0.9444, 0.9277, 0.9444, 0.9277, 0.9444, 0.9277, 0.9444, 0.9277, 0.9444, 0.9277, 0.9444, 0.9277, 0.9444, 0.9277, 0.9444, 0.9277, 0.9444, 0.9277, 0.9444, 0.9277, 0.9444, 0.9277, 0.9444, 0.9277, 0.9444, 0.9277, 0.9444, 0.9277, 0.9444, 0.9277, 0.7279, 0.9425, 0.7279, 0.9425, 0.7279, 0.9425, 0.7279, 0.9425, 0.7279, 0.9425, 0.7279, 0.9425, 0.7279, 0.9425, 0.7279, 0.9425, 0.7279, 0.9425, 0.7279, 0.9425, 0.7279, 0.9425, 0.7279, 0.9425, 0.7279, 0.9425, 0.7279, 0.9425, 0.7279, 0.9425, 0.7279, 0.9425, 0.9444, 0.9277, 0.9444, 0.9277, 0.9444, 0.9277, 0.9444, 0.9277, 0.9444, 0.9277, 0.9444, 0.9277, 0.9444, 0.9277, 0.9444, 0.9277, 0.9444, 0.9277, 0.9444, 0.9277, 0.9444, 0.9277, 0.9444, 0.9277, 0.9444, 0.9277, 0.9444, 0.9277, 0.9444, 0.9277, 0.9444, 0.9277, 0.9444, 0.9277, 0.9444, 0.9277, 0.9444, 0.9277, 0.9444, 0.9277, 0.9444, 0.9277, 0.9444, 0.9277, 0.9444, 0.9277, 0.9444, 0.9277, 0.9444, 0.9277, 0.9444, 0.9277, 0.9444, 0.9277, 0.9444, 0.9277, 0.9444, 0.9277, 0.9444, 0.9277, 0.9444, 0.9277, 0.9444, 0.9277, 0.9444, 0.9277, 0.9444, 0.9277, 0.9444, 0.9277, 0.9444, 0.9277, 0.05854, 0.9425, 0.05854, 0.9425, 0.05854, 0.9425, 0.05854, 0.9425, 0.7279, 0.9425, 0.7279, 0.9425, 0.7279, 0.9425, 0.7279, 0.9425, 0.7279, 0.9425, 0.7279, 0.9425, 0.7279, 0.9425, 0.7279, 0.9425, 0.9444, 0.9277, 0.9444, 0.9277, 0.9444, 0.9277, 0.9444, 0.9277, 0.9444, 0.9277, 0.9444, 0.9277, 0.9444, 0.9277, 0.9444, 0.9277, 0.7279, 0.9425, 0.7279, 0.9425, 0.7279, 0.9425, 0.7279, 0.9425, 0.7279, 0.9425, 0.7279, 0.9425, 0.7279, 0.9425, 0.7279, 0.9425, 0.9444, 0.9277, 0.9444, 0.9277, 0.9444, 0.9277, 0.9444, 0.9277, 0.9444, 0.9277, 0.9444, 0.9277, 0.9444, 0.9277, 0.9444, 0.9277, 0.9444, 0.9277, 0.9444, 0.9277, 0.9444, 0.9277, 0.9444, 0.9277, 0.9444, 0.9277, 0.9444, 0.9277, 0.9444, 0.9277, 0.9444, 0.9277, 0.9444, 0.9277, 0.9444, 0.9277, 0.9444, 0.9277, 0.9444, 0.9277, 0.9444, 0.9277, 0.9444, 0.9277, 0.9444, 0.9277, 0.9444, 0.9277, 0.9444, 0.9277, 0.9444, 0.9277, 0.9444, 0.9277, 0.9444, 0.9277, 0.9444, 0.9277, 0.9444, 0.9277, 0.9444, 0.9277, 0.9444, 0.9277, 0.9444, 0.9277, 0.9444, 0.9277, 0.9444, 0.9277, 0.9444, 0.9277, 0.9444, 0.9277, 0.9444, 0.9277, 0.9444, 0.9277, 0.9444, 0.9277, 0.9444, 0.9277, 0.9444, 0.9277, 0.9444, 0.9277, 0.9444, 0.9277, 0.9444, 0.9277, 0.9444, 0.9277, 0.9444, 0.9277, 0.9444, 0.9277, 0.9444, 0.9277, 0.9444, 0.9277, 0.9444, 0.9277, 0.9444, 0.9277, 0.9444, 0.9277, 0.9444, 0.9277, 0.9444, 0.9277, 0.9444, 0.9277, 0.05854, 0.9425, 0.05854, 0.9425, 0.05854, 0.9425, 0.05854, 0.9425, 0.05854, 0.9425, 0.05854, 0.9425, 0.05854, 0.9425, 0.05854, 0.9425, 0.05854, 0.9425, 0.05854, 0.9425, 0.05854, 0.9425, 0.05854, 0.9425, 0.05854, 0.9425, 0.05854, 0.9425, 0.05854, 0.9425, 0.05854, 0.9425, 0.05854, 0.9425, 0.05854, 0.9425, 0.05854, 0.9425, 0.05854, 0.9425, 0.05854, 0.9425, 0.05854, 0.9425, 0.05854, 0.9425, 0.05854, 0.9425, 0.05854, 0.9425, 0.05854, 0.9425, 0.05854, 0.9425, 0.05854, 0.9425, 0.05854, 0.9425, 0.05854, 0.9425, 0.05854, 0.9425, 0.05854, 0.9425, 0.9444, 0.9277, 0.9444, 0.9277, 0.9444, 0.9277, 0.9444, 0.9277, 0.05854, 0.9425, 0.05854, 0.9425, 0.05854, 0.9425, 0.05854, 0.9425, 0.05854, 0.9425, 0.05854, 0.9425, 0.05854, 0.9425, 0.05854, 0.9425])
me_cube.materials.append(mat_material)
me_cube.use_remesh_preserve_volume = False
me_cube.use_remesh_preserve_attributes = False
me_cube.use_mirror_vertex_groups = False
me_cube.update()

# ---- objects
ob_road_straight = bpy.data.objects.new('Road_Straight', me_cube)

# ---- transforms, parenting, visibility, modifiers, constraints
ob_road_straight.location = (0.0, 0.0, 0.0)
ob_road_straight.scale = (1.0, 1.0, 0.5947)
ob_road_straight.lock_rotations_4d = False
ob_road_straight.empty_display_type = 'ARROWS'
ob_road_straight.lineart.crease_threshold = 0.0

# ---- collection membership
col_collection.objects.link(ob_road_straight)

# ---- scene / render settings (as saved in the file)
scene.frame_start = 1; scene.frame_end = 250; scene.frame_set(1)
scene.render.engine = 'CYCLES'
scene.cycles.sampling_pattern = 'TABULATED_SOBOL'
scene.cycles.use_light_tree = False
scene.view_settings.view_transform = 'Filmic'
bpy.context.view_layer.update()

# ---- added for rendering (the .blend has no active camera and no usable light): camera, sun
cam_auto = bpy.data.cameras.new('AutoCamera')
cam_auto.lens = 50.0
cam_auto.sensor_width = 36.0
cam_auto.clip_end = 1000.0
ob_auto_camera = bpy.data.objects.new('AutoCamera', cam_auto)
scene.collection.objects.link(ob_auto_camera)
ob_auto_camera.location = (2.61836, -3.14203, 2.10439)
ob_auto_camera.rotation_euler = (1.09748, -7.21219e-08, 0.694738)
scene.camera = ob_auto_camera
light_auto_sun = bpy.data.lights.new('AutoSun', 'SUN')
light_auto_sun.energy = 3.0
light_auto_sun.angle = 0.0523599
ob_auto_sun = bpy.data.objects.new('AutoSun', light_auto_sun)
scene.collection.objects.link(ob_auto_sun)
ob_auto_sun.rotation_euler = (0.872665, 0.174533, 0.523599)
bpy.context.view_layer.update()

